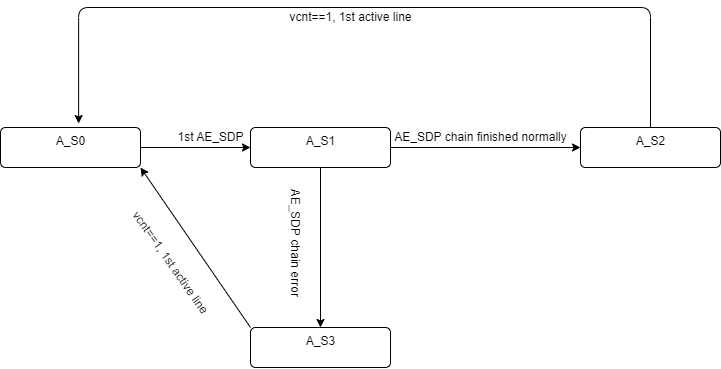

The diagram above was exported from draw.io. Its source (the exported page's mxGraphModel, read from the mxfile embedded in the PNG):
<mxGraphModel dx="934" dy="681" grid="1" gridSize="10" guides="1" tooltips="1" connect="1" arrows="1" fold="1" page="1" pageScale="1" pageWidth="850" pageHeight="1100" math="0" shadow="0">
  <root>
    <mxCell id="0" />
    <mxCell id="1" parent="0" />
    <mxCell id="4" value="" style="edgeStyle=none;html=1;" edge="1" parent="1" source="2" target="3">
      <mxGeometry relative="1" as="geometry" />
    </mxCell>
    <mxCell id="2" value="A_S0" style="html=1;align=center;verticalAlign=top;rounded=1;absoluteArcSize=1;arcSize=10;dashed=0;" vertex="1" parent="1">
      <mxGeometry x="150" y="210" width="140" height="40" as="geometry" />
    </mxCell>
    <mxCell id="6" value="" style="edgeStyle=none;html=1;" edge="1" parent="1" source="3" target="5">
      <mxGeometry relative="1" as="geometry" />
    </mxCell>
    <mxCell id="8" value="" style="edgeStyle=none;html=1;" edge="1" parent="1" source="3" target="7">
      <mxGeometry relative="1" as="geometry" />
    </mxCell>
    <mxCell id="3" value="A_S1" style="html=1;align=center;verticalAlign=top;rounded=1;absoluteArcSize=1;arcSize=10;dashed=0;" vertex="1" parent="1">
      <mxGeometry x="400" y="210" width="140" height="40" as="geometry" />
    </mxCell>
    <mxCell id="14" style="edgeStyle=orthogonalEdgeStyle;html=1;exitX=0.5;exitY=0;exitDx=0;exitDy=0;entryX=0.558;entryY=-0.099;entryDx=0;entryDy=0;entryPerimeter=0;" edge="1" parent="1" source="5" target="2">
      <mxGeometry relative="1" as="geometry">
        <mxPoint x="230" y="90" as="targetPoint" />
        <Array as="points">
          <mxPoint x="800" y="90" />
          <mxPoint x="228" y="90" />
        </Array>
      </mxGeometry>
    </mxCell>
    <mxCell id="5" value="A_S2" style="html=1;align=center;verticalAlign=top;rounded=1;absoluteArcSize=1;arcSize=10;dashed=0;" vertex="1" parent="1">
      <mxGeometry x="730" y="210" width="140" height="40" as="geometry" />
    </mxCell>
    <mxCell id="13" style="edgeStyle=none;html=1;exitX=0;exitY=0;exitDx=0;exitDy=0;entryX=1;entryY=1;entryDx=0;entryDy=0;" edge="1" parent="1" source="7" target="2">
      <mxGeometry relative="1" as="geometry" />
    </mxCell>
    <mxCell id="7" value="A_S3" style="html=1;align=center;verticalAlign=top;rounded=1;absoluteArcSize=1;arcSize=10;dashed=0;" vertex="1" parent="1">
      <mxGeometry x="400" y="410" width="140" height="40" as="geometry" />
    </mxCell>
    <mxCell id="9" value="1st AE_SDP" style="text;html=1;align=center;verticalAlign=middle;resizable=0;points=[];autosize=1;strokeColor=none;fillColor=none;" vertex="1" parent="1">
      <mxGeometry x="315" y="205" width="90" height="30" as="geometry" />
    </mxCell>
    <mxCell id="11" value="AE_SDP chain finished normally" style="text;html=1;align=center;verticalAlign=middle;resizable=0;points=[];autosize=1;strokeColor=none;fillColor=none;" vertex="1" parent="1">
      <mxGeometry x="530" y="205" width="200" height="30" as="geometry" />
    </mxCell>
    <mxCell id="12" value="AE_SDP chain error" style="text;html=1;align=center;verticalAlign=middle;resizable=0;points=[];autosize=1;strokeColor=none;fillColor=none;rotation=90;" vertex="1" parent="1">
      <mxGeometry x="380" y="310" width="130" height="30" as="geometry" />
    </mxCell>
    <mxCell id="15" value="vcnt==1, 1st active line" style="text;html=1;align=center;verticalAlign=middle;resizable=0;points=[];autosize=1;strokeColor=none;fillColor=none;" vertex="1" parent="1">
      <mxGeometry x="425" y="85" width="150" height="30" as="geometry" />
    </mxCell>
    <mxCell id="16" value="vcnt==1, 1st active line" style="text;html=1;align=center;verticalAlign=middle;resizable=0;points=[];autosize=1;strokeColor=none;fillColor=none;rotation=55;" vertex="1" parent="1">
      <mxGeometry x="245" y="330" width="150" height="30" as="geometry" />
    </mxCell>
  </root>
</mxGraphModel>